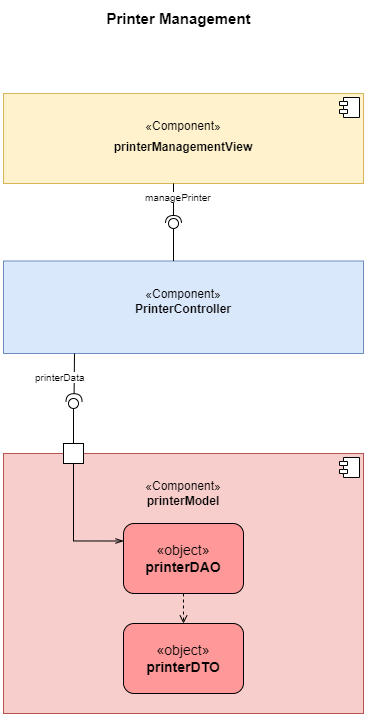

The diagram above was exported from draw.io. Its source (the exported page's mxGraphModel, read from the mxfile embedded in the PNG):
<mxGraphModel dx="1436" dy="751" grid="1" gridSize="10" guides="1" tooltips="1" connect="1" arrows="1" fold="1" page="1" pageScale="1" pageWidth="1654" pageHeight="1169" math="0" shadow="0">
  <root>
    <mxCell id="0" />
    <mxCell id="1" parent="0" />
    <mxCell id="Bfbr2x3G1fTtm5Wkpfj4-5" value="&lt;p style=&quot;margin:0px;margin-top:6px;text-align:center;&quot;&gt;&lt;br&gt;&lt;/p&gt;&lt;p style=&quot;margin:0px;margin-top:6px;text-align:center;&quot;&gt;&lt;span style=&quot;background-color: initial;&quot;&gt;«Component»&lt;/span&gt;&lt;br&gt;&lt;/p&gt;&lt;p style=&quot;margin:0px;margin-top:6px;text-align:center;&quot;&gt;&lt;b&gt;printerManagementView&lt;/b&gt;&lt;/p&gt;" style="align=left;overflow=fill;html=1;dropTarget=0;whiteSpace=wrap;fillColor=#fff2cc;strokeColor=#d6b656;" parent="1" vertex="1">
      <mxGeometry x="600" y="460" width="360" height="90" as="geometry" />
    </mxCell>
    <mxCell id="Bfbr2x3G1fTtm5Wkpfj4-6" value="" style="shape=component;jettyWidth=8;jettyHeight=4;" parent="Bfbr2x3G1fTtm5Wkpfj4-5" vertex="1">
      <mxGeometry x="1" width="20" height="20" relative="1" as="geometry">
        <mxPoint x="-24" y="4" as="offset" />
      </mxGeometry>
    </mxCell>
    <mxCell id="Bfbr2x3G1fTtm5Wkpfj4-11" value="&lt;p style=&quot;margin:0px;margin-top:6px;text-align:center;&quot;&gt;&lt;br&gt;&lt;/p&gt;&lt;p style=&quot;margin:0px;margin-top:6px;text-align:center;&quot;&gt;«Component»&lt;br style=&quot;border-color: var(--border-color);&quot;&gt;&lt;b&gt;PrinterController&lt;/b&gt;&lt;/p&gt;&lt;p style=&quot;margin:0px;margin-top:6px;text-align:center;&quot;&gt;&lt;b style=&quot;border-color: var(--border-color);&quot;&gt;&lt;br&gt;&lt;/b&gt;&lt;/p&gt;" style="align=left;overflow=fill;html=1;dropTarget=0;whiteSpace=wrap;fillColor=#dae8fc;strokeColor=#6c8ebf;" parent="1" vertex="1">
      <mxGeometry x="600" y="627.5" width="360" height="92.5" as="geometry" />
    </mxCell>
    <mxCell id="Bfbr2x3G1fTtm5Wkpfj4-13" value="&lt;p style=&quot;margin:0px;margin-top:6px;text-align:center;&quot;&gt;&lt;br&gt;&lt;/p&gt;&lt;p style=&quot;margin:0px;margin-top:6px;text-align:center;&quot;&gt;«Component»&lt;br style=&quot;border-color: var(--border-color);&quot;&gt;&lt;b&gt;printerModel&lt;/b&gt;&lt;/p&gt;" style="align=left;overflow=fill;html=1;dropTarget=0;whiteSpace=wrap;fillColor=#f8cecc;strokeColor=#b85450;" parent="1" vertex="1">
      <mxGeometry x="600" y="820" width="360" height="260" as="geometry" />
    </mxCell>
    <mxCell id="Bfbr2x3G1fTtm5Wkpfj4-14" value="" style="shape=component;jettyWidth=8;jettyHeight=4;" parent="Bfbr2x3G1fTtm5Wkpfj4-13" vertex="1">
      <mxGeometry x="1" width="20" height="20" relative="1" as="geometry">
        <mxPoint x="-24" y="4" as="offset" />
      </mxGeometry>
    </mxCell>
    <mxCell id="Bfbr2x3G1fTtm5Wkpfj4-17" value="" style="ellipse;whiteSpace=wrap;html=1;align=center;aspect=fixed;fillColor=none;strokeColor=none;resizable=0;perimeter=centerPerimeter;rotatable=0;allowArrows=0;points=[];outlineConnect=1;" parent="1" vertex="1">
      <mxGeometry x="640" y="518.2" width="10" height="10" as="geometry" />
    </mxCell>
    <mxCell id="xxsmH_UtqoDPiCzn2Sj7-3" value="" style="ellipse;whiteSpace=wrap;html=1;align=center;aspect=fixed;fillColor=none;strokeColor=none;resizable=0;perimeter=centerPerimeter;rotatable=0;allowArrows=0;points=[];outlineConnect=1;" parent="1" vertex="1">
      <mxGeometry x="615" y="550" width="10" height="10" as="geometry" />
    </mxCell>
    <mxCell id="xxsmH_UtqoDPiCzn2Sj7-6" value="" style="ellipse;whiteSpace=wrap;html=1;align=center;aspect=fixed;fillColor=none;strokeColor=none;resizable=0;perimeter=centerPerimeter;rotatable=0;allowArrows=0;points=[];outlineConnect=1;" parent="1" vertex="1">
      <mxGeometry x="640" y="530" width="10" height="10" as="geometry" />
    </mxCell>
    <mxCell id="xxsmH_UtqoDPiCzn2Sj7-35" value="" style="rounded=0;orthogonalLoop=1;jettySize=auto;html=1;endArrow=halfCircle;endFill=0;endSize=6;strokeWidth=1;sketch=0;" parent="1" edge="1">
      <mxGeometry relative="1" as="geometry">
        <mxPoint x="671" y="720" as="sourcePoint" />
        <mxPoint x="670.52" y="768.2" as="targetPoint" />
      </mxGeometry>
    </mxCell>
    <mxCell id="xxsmH_UtqoDPiCzn2Sj7-36" value="" style="rounded=0;orthogonalLoop=1;jettySize=auto;html=1;endArrow=oval;endFill=0;sketch=0;sourcePerimeterSpacing=0;targetPerimeterSpacing=0;endSize=10;" parent="1" edge="1">
      <mxGeometry relative="1" as="geometry">
        <mxPoint x="670" y="820" as="sourcePoint" />
        <mxPoint x="670" y="770" as="targetPoint" />
      </mxGeometry>
    </mxCell>
    <mxCell id="xxsmH_UtqoDPiCzn2Sj7-51" value="&lt;span style=&quot;color: rgb(0, 0, 0); font-family: Helvetica; font-size: 10px; font-style: normal; font-variant-ligatures: normal; font-variant-caps: normal; font-weight: 400; letter-spacing: normal; orphans: 2; text-align: center; text-indent: 0px; text-transform: none; widows: 2; word-spacing: 0px; -webkit-text-stroke-width: 0px; background-color: rgb(255, 255, 255); text-decoration-thickness: initial; text-decoration-style: initial; text-decoration-color: initial; float: none; display: inline !important;&quot;&gt;printerData&lt;/span&gt;" style="text;whiteSpace=wrap;html=1;" parent="1" vertex="1">
      <mxGeometry x="630" y="730" width="110" height="50" as="geometry" />
    </mxCell>
    <mxCell id="xxsmH_UtqoDPiCzn2Sj7-58" value="&lt;b&gt;&lt;font style=&quot;font-size: 15px;&quot;&gt;Printer Management&lt;/font&gt;&lt;/b&gt;" style="text;html=1;align=center;verticalAlign=middle;resizable=0;points=[];autosize=1;strokeColor=none;fillColor=none;" parent="1" vertex="1">
      <mxGeometry x="690" y="370" width="170" height="30" as="geometry" />
    </mxCell>
    <mxCell id="myTruw0WPDKtLFSqfga7-7" value="" style="rounded=0;orthogonalLoop=1;jettySize=auto;html=1;endArrow=halfCircle;endFill=0;endSize=6;strokeWidth=1;sketch=0;" parent="1" edge="1">
      <mxGeometry relative="1" as="geometry">
        <mxPoint x="770" y="550" as="sourcePoint" />
        <mxPoint x="770" y="590" as="targetPoint" />
      </mxGeometry>
    </mxCell>
    <mxCell id="myTruw0WPDKtLFSqfga7-8" value="" style="rounded=0;orthogonalLoop=1;jettySize=auto;html=1;endArrow=oval;endFill=0;sketch=0;sourcePerimeterSpacing=0;targetPerimeterSpacing=0;endSize=10;" parent="1" edge="1">
      <mxGeometry relative="1" as="geometry">
        <mxPoint x="770" y="627.5" as="sourcePoint" />
        <mxPoint x="770" y="590" as="targetPoint" />
      </mxGeometry>
    </mxCell>
    <mxCell id="xxsmH_UtqoDPiCzn2Sj7-52" value="&lt;div style=&quot;text-align: center;&quot;&gt;&lt;span style=&quot;font-size: 10px; background-color: rgb(255, 255, 255);&quot;&gt;managePrinter&lt;/span&gt;&lt;/div&gt;" style="text;whiteSpace=wrap;html=1;" parent="1" vertex="1">
      <mxGeometry x="740" y="550" width="110" height="40" as="geometry" />
    </mxCell>
    <mxCell id="sR_roLGuPXfYJw4IOPAh-1" value="&lt;font style=&quot;font-size: 14px;&quot;&gt;«object»&lt;br&gt;&lt;b&gt;printerDTO&lt;/b&gt;&lt;/font&gt;" style="html=1;whiteSpace=wrap;rounded=1;fillColor=#FF9999;" parent="1" vertex="1">
      <mxGeometry x="720" y="990" width="120" height="70" as="geometry" />
    </mxCell>
    <mxCell id="l8ecPOHHgy8qBE5N03aC-3" style="edgeStyle=orthogonalEdgeStyle;rounded=0;orthogonalLoop=1;jettySize=auto;html=1;exitX=0.5;exitY=1;exitDx=0;exitDy=0;entryX=0.5;entryY=0;entryDx=0;entryDy=0;dashed=1;endArrow=open;endFill=0;" parent="1" source="l8ecPOHHgy8qBE5N03aC-1" target="sR_roLGuPXfYJw4IOPAh-1" edge="1">
      <mxGeometry relative="1" as="geometry" />
    </mxCell>
    <mxCell id="l8ecPOHHgy8qBE5N03aC-1" value="&lt;font style=&quot;font-size: 14px;&quot;&gt;«object»&lt;br&gt;&lt;b&gt;printerDAO&lt;/b&gt;&lt;br&gt;&lt;/font&gt;" style="html=1;whiteSpace=wrap;rounded=1;fillColor=#FF9999;" parent="1" vertex="1">
      <mxGeometry x="720" y="890" width="120" height="70" as="geometry" />
    </mxCell>
    <mxCell id="l8ecPOHHgy8qBE5N03aC-17" style="edgeStyle=orthogonalEdgeStyle;shape=connector;rounded=0;orthogonalLoop=1;jettySize=auto;html=1;exitX=0.5;exitY=1;exitDx=0;exitDy=0;entryX=0;entryY=0.25;entryDx=0;entryDy=0;labelBackgroundColor=default;strokeColor=default;align=center;verticalAlign=middle;fontFamily=Helvetica;fontSize=11;fontColor=default;endArrow=openThin;endFill=0;" parent="1" source="l8ecPOHHgy8qBE5N03aC-6" target="l8ecPOHHgy8qBE5N03aC-1" edge="1">
      <mxGeometry relative="1" as="geometry" />
    </mxCell>
    <mxCell id="l8ecPOHHgy8qBE5N03aC-6" value="" style="whiteSpace=wrap;html=1;aspect=fixed;" parent="1" vertex="1">
      <mxGeometry x="660" y="810" width="20" height="20" as="geometry" />
    </mxCell>
  </root>
</mxGraphModel>